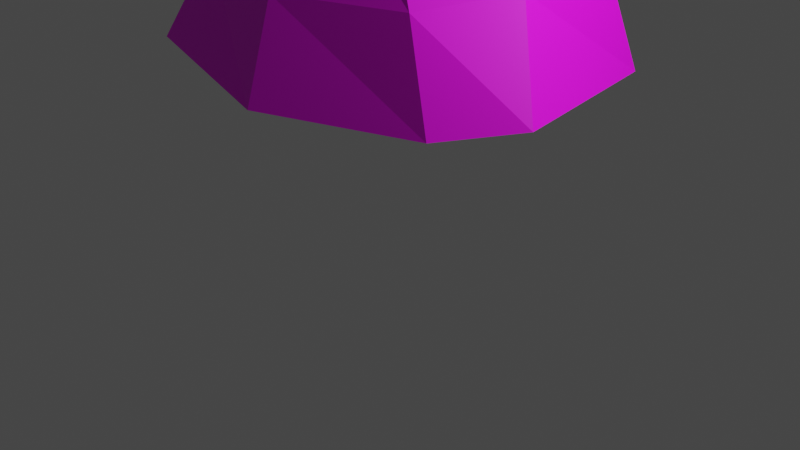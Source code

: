 # Source: Rezultats.blend  (saved by Blender 2.80.75; exported with 4.5.12 LTS)
import bpy
from mathutils import Matrix  # noqa: F401  (used for matrix-valued properties, if any)

bpy.ops.wm.read_factory_settings(use_empty=True)
scene = bpy.context.scene
scene.name = 'Scene'

# ---- collections
col_collection = bpy.data.collections.new('Collection'); scene.collection.children.link(col_collection)

# ---- images (referenced by path relative to the original .blend; pixels are not part of the script)
import os
ASSET_DIR = os.environ.get("B2B_ASSET_DIR", "")  # directory of the original .blend (textures are referenced by path, not embedded)
HERE = os.path.dirname(os.path.abspath(__file__))  # packed textures are extracted next to this script under _unpacked/

def load_image(name, relpath, width, height, colorspace="sRGB"):
    """Load a texture the original file referenced (path relative to the .blend, or extracted next to this script)."""
    p = next((c for c in (os.path.join(HERE, relpath), os.path.join(ASSET_DIR, relpath)) if relpath and os.path.exists(c)), "")
    if p:
        img = bpy.data.images.load(p, check_existing=True)
        img.name = name
    else:  # same state as the original file: an image datablock whose file is absent (Cycles renders it pink)
        img = bpy.data.images.new(name, width, height)
        img.source = "FILE"
        img.filepath = "//" + (relpath or name)
    img.colorspace_settings.name = colorspace
    return img
img_texturescom_waterfoam0021_3_s_jpg = load_image('TexturesCom_WaterFoam0021_3_S.jpg', 'TexturesCom_WaterFoam0021_3_S.jpg', 1024, 1024, 'sRGB')
img_geyser_tif = load_image('Geyser.tif', 'Geyser.tif', 1024, 1024, 'sRGB')

# ---- materials (node trees are filled in below, after node groups)
mat_material_001 = bpy.data.materials.new('Material.001')
mat_material_001.use_transparent_shadow = False
mat_material_002 = bpy.data.materials.new('Material.002')
mat_material_002.use_transparent_shadow = False

# ---- material node trees
mat_material_001.use_nodes = True; mat_material_001.node_tree.nodes.clear()
_N = mat_material_001.node_tree.nodes; _L = mat_material_001.node_tree.links
n0 = _N.new('ShaderNodeOutputMaterial'); n0.name = 'Material Output'; n0.location = (300, 300)
n1 = _N.new('ShaderNodeBsdfPrincipled'); n1.name = 'Principled BSDF'; n1.location = (10, 300)
n1.distribution = 'GGX'
n1.subsurface_method = 'BURLEY'
n1.inputs[3].default_value = 1.45
n1.inputs[27].default_value = (0.0, 0.0, 0.0, 1.0)
n1.inputs[28].default_value = 1.0
n2 = _N.new('ShaderNodeTexImage'); n2.name = 'Image Texture'; n2.location = (-280, 275)
n2.image = img_texturescom_waterfoam0021_3_s_jpg
_L.new(n1.outputs[0], n0.inputs[0])
_L.new(n2.outputs[0], n1.inputs[0])
n0.is_active_output = True
mat_material_002.use_nodes = True; mat_material_002.node_tree.nodes.clear()
_N = mat_material_002.node_tree.nodes; _L = mat_material_002.node_tree.links
n0 = _N.new('ShaderNodeOutputMaterial'); n0.name = 'Material Output'; n0.location = (300, 300)
n1 = _N.new('ShaderNodeBsdfPrincipled'); n1.name = 'Principled BSDF'; n1.location = (10, 300)
n1.distribution = 'GGX'
n1.subsurface_method = 'BURLEY'
n1.inputs[3].default_value = 1.45
n1.inputs[27].default_value = (0.0, 0.0, 0.0, 1.0)
n1.inputs[28].default_value = 1.0
n2 = _N.new('ShaderNodeTexImage'); n2.name = 'Image Texture'; n2.location = (-280, 275)
n2.image = img_geyser_tif
_L.new(n1.outputs[0], n0.inputs[0])
_L.new(n2.outputs[0], n1.inputs[0])
n0.is_active_output = True

# ---- world
world_world = bpy.data.worlds.new('World'); scene.world = world_world
world_world.use_nodes = True; world_world.node_tree.nodes.clear()
_N = world_world.node_tree.nodes; _L = world_world.node_tree.links
n0 = _N.new('ShaderNodeOutputWorld'); n0.name = 'World Output'; n0.location = (300, 300)
n1 = _N.new('ShaderNodeBackground'); n1.name = 'Background'; n1.location = (10, 300)
n1.inputs[0].default_value = (0.05088, 0.05088, 0.05088, 1.0)
_L.new(n1.outputs[0], n0.inputs[0])
n0.is_active_output = True
world_world.color = (0.05088, 0.05088, 0.05088)
world_world.use_sun_shadow = False
world_world.sun_shadow_jitter_overblur = 0.0

# ---- cameras
cam_camera = bpy.data.cameras.new('Camera')
cam_camera.clip_end = 100.0
cam_camera.ortho_scale = 7.314

# ---- lights
light_light = bpy.data.lights.new('Light', 'POINT')
light_light.transmission_factor = 0.0
light_light.energy = 1000.0
light_light.shadow_soft_size = 0.1
light_light.shadow_maximum_resolution = 0.006
light_light.use_absolute_resolution = True

# ---- meshes
me_plane = bpy.data.meshes.new('Plane')
me_plane.from_pydata([(-1.0, -1.0, 0.0), (1.0, -1.0, 0.0), (-1.0, 1.0, 0.0), (1.0, 1.0, 0.0)], [], [(0, 1, 3, 2)])
_uv = me_plane.uv_layers.new(name='UVMap')
_uv.uv.foreach_set('vector', [0.0, 0.0, 1.0, 0.0, 1.0, 1.0, 0.0, 1.0])
me_plane.materials.append(mat_material_001)
me_plane.use_remesh_preserve_volume = False
me_plane.use_remesh_preserve_attributes = False
me_plane.use_mirror_vertex_groups = False
me_plane.update()
me_cylinder_001 = bpy.data.meshes.new('Cylinder.001')
me_cylinder_001.from_pydata([(1.49e-08, 2.083, -1.128), (0.0, 0.7489, 1.607), (1.625, 1.507, -1.229), (0.4781, 0.4626, 0.9724), (2.247, -0.6947, -1.061), (0.5799, -0.1196, 0.9591), (1.631, -1.242, -1.185), (0.5121, -0.4814, 1.041), (-0.01002, -1.763, -1.222), (-7.451e-08, -0.6661, 1.091), (-1.651, -1.49, -0.9909), (-0.6992, -0.4026, 1.021), (-2.191, -0.3188, -0.4002), (-0.9147, -0.1468, 0.9678), (-2.255, 1.508, -0.9982), (-0.7204, 0.3464, 0.676), (0.7345, 0.7363, 1.013), (0.0, 1.107, 1.347), (0.7604, -0.1728, 0.5256), (0.5025, -0.6671, 0.8856), (-0.2853, -0.8505, 0.8772), (-0.8681, -0.6013, 0.9782), (-1.06, -0.03517, 1.01), (-0.9257, 0.7272, 0.79), (0.09103, 0.2686, -0.7857), (0.002219, 0.3265, -0.4808), (0.1994, 0.1382, -0.6474), (0.02695, 0.4316, -0.465), (-0.123, -0.02331, -0.6357), (-0.05207, -0.1812, -0.5587), (-0.4827, 0.1703, -0.4472), (-0.4451, 0.03683, -0.6757), (-0.3009, 1.656, 0.07188), (1.372, 1.218, -0.08574), (1.74, -0.2736, -0.1404), (1.182, -1.002, -0.2803), (-0.1245, -1.384, -0.3047), (-1.325, -1.12, -0.1279), (-1.811, -0.1525, 0.2205), (-1.999, 1.183, -0.07614)], [], [(32, 17, 16, 33), (33, 16, 18, 34), (34, 18, 19, 35), (35, 19, 20, 36), (36, 20, 21, 37), (37, 21, 22, 38), (7, 5, 26, 27), (38, 22, 23, 39), (39, 23, 17, 32), (0, 2, 4, 6, 8, 10, 12, 14), (1, 3, 16, 17), (3, 5, 18, 16), (5, 7, 19, 18), (7, 9, 20, 19), (9, 11, 21, 20), (11, 13, 22, 21), (13, 15, 23, 22), (15, 1, 17, 23), (24, 25, 31, 30, 29, 28, 27, 26), (3, 1, 25, 24), (1, 15, 31, 25), (13, 11, 29, 30), (9, 7, 27, 28), (5, 3, 24, 26), (15, 13, 30, 31), (11, 9, 28, 29), (14, 39, 32, 0), (12, 38, 39, 14), (10, 37, 38, 12), (8, 36, 37, 10), (6, 35, 36, 8), (4, 34, 35, 6), (2, 33, 34, 4), (0, 32, 33, 2)])
_uv = me_cylinder_001.uv_layers.new(name='UVMap')
_uv.uv.foreach_set('vector', [1.0, 0.7079, 1.0, 1.0, 0.875, 1.0, 0.875, 0.7079, 0.875, 0.7079, 0.875, 1.0, 0.75, 1.0, 0.75, 0.7079, 0.75, 0.7079, 0.75, 1.0, 0.625, 1.0, 0.625, 0.7079, 0.625, 0.7079, 0.625, 1.0, 0.5, 1.0, 0.5, 0.7079, 0.5, 0.7079, 0.5, 1.0, 0.375, 1.0, 0.375, 0.7079, 0.375, 0.7079, 0.375, 1.0, 0.25, 1.0, 0.25, 0.7079, 0.3774, 0.1226, 0.4302, 0.25, 0.4302, 0.25, 0.3774, 0.1226, 0.25, 0.7079, 0.25, 1.0, 0.125, 1.0, 0.125, 0.7079, 0.125, 0.7079, 0.125, 1.0, 0.0, 1.0, 0.0, 0.7079, 0.75, 0.49, 0.9197, 0.4197, 0.99, 0.25, 0.9197, 0.08029, 0.75, 0.01, 0.5803, 0.08029, 0.51, 0.25, 0.5803, 0.4197, 0.25, 0.4302, 0.3774, 0.3774, 0.4197, 0.4197, 0.25, 0.49, 0.3774, 0.3774, 0.4302, 0.25, 0.49, 0.25, 0.4197, 0.4197, 0.4302, 0.25, 0.3774, 0.1226, 0.4197, 0.08029, 0.49, 0.25, 0.3774, 0.1226, 0.25, 0.06978, 0.25, 0.01, 0.4197, 0.08029, 0.25, 0.06978, 0.1226, 0.1226, 0.08029, 0.08029, 0.25, 0.01, 0.1226, 0.1226, 0.06978, 0.25, 0.01, 0.25, 0.08029, 0.08029, 0.06978, 0.25, 0.1226, 0.3774, 0.08029, 0.4197, 0.01, 0.25, 0.1226, 0.3774, 0.25, 0.4302, 0.25, 0.49, 0.08029, 0.4197, 0.3774, 0.3774, 0.25, 0.4302, 0.1226, 0.3774, 0.06978, 0.25, 0.1226, 0.1226, 0.25, 0.06978, 0.3774, 0.1226, 0.4302, 0.25, 0.3774, 0.3774, 0.25, 0.4302, 0.25, 0.4302, 0.3774, 0.3774, 0.25, 0.4302, 0.1226, 0.3774, 0.1226, 0.3774, 0.25, 0.4302, 0.06978, 0.25, 0.1226, 0.1226, 0.1226, 0.1226, 0.06978, 0.25, 0.25, 0.06978, 0.3774, 0.1226, 0.3774, 0.1226, 0.25, 0.06978, 0.4302, 0.25, 0.3774, 0.3774, 0.3774, 0.3774, 0.4302, 0.25, 0.1226, 0.3774, 0.06978, 0.25, 0.06978, 0.25, 0.1226, 0.3774, 0.1226, 0.1226, 0.25, 0.06978, 0.25, 0.06978, 0.1226, 0.1226, 0.125, 0.5, 0.125, 0.7079, 0.0, 0.7079, 0.0, 0.5, 0.25, 0.5, 0.25, 0.7079, 0.125, 0.7079, 0.125, 0.5, 0.375, 0.5, 0.375, 0.7079, 0.25, 0.7079, 0.25, 0.5, 0.5, 0.5, 0.5, 0.7079, 0.375, 0.7079, 0.375, 0.5, 0.625, 0.5, 0.625, 0.7079, 0.5, 0.7079, 0.5, 0.5, 0.75, 0.5, 0.75, 0.7079, 0.625, 0.7079, 0.625, 0.5, 0.875, 0.5, 0.875, 0.7079, 0.75, 0.7079, 0.75, 0.5, 1.0, 0.5, 1.0, 0.7079, 0.875, 0.7079, 0.875, 0.5])
me_cylinder_001.materials.append(mat_material_002)
me_cylinder_001.use_remesh_preserve_volume = False
me_cylinder_001.use_remesh_preserve_attributes = False
me_cylinder_001.use_mirror_vertex_groups = False
me_cylinder_001.update()

# ---- objects
ob_plane = bpy.data.objects.new('Plane', me_plane)
ob_light = bpy.data.objects.new('Light', light_light)
ob_camera = bpy.data.objects.new('Camera', cam_camera)
ob_cylinder = bpy.data.objects.new('Cylinder', me_cylinder_001)

# ---- transforms, parenting, visibility, modifiers, constraints
ob_plane.location = (-0.1815, 0.03705, 2.331)
ob_plane.scale = (0.3277, 0.3277, 0.3277)
ob_plane.lineart.crease_threshold = 0.0
_m = ob_plane.modifiers.new('ParticleSettings', 'PARTICLE_SYSTEM')
ob_light.location = (4.076, 1.005, 5.904)
ob_light.rotation_euler = (0.6503, 0.05522, 1.866)
ob_light.lock_rotations_4d = False
ob_light.empty_display_type = 'ARROWS'
ob_light.color = (0.0, 0.0, 0.0, 0.0)
ob_light.lineart.crease_threshold = 0.0
ob_camera.location = (7.359, -6.926, 4.958)
ob_camera.rotation_euler = (1.109, 0.0, 0.8149)
ob_camera.lock_rotations_4d = False
ob_camera.empty_display_type = 'ARROWS'
ob_camera.color = (0.0, 0.0, 0.0, 0.0)
ob_camera.display_type = 'WIRE'
ob_camera.lineart.crease_threshold = 0.0
ob_cylinder.location = (0.0, 0.0, 2.84)
ob_cylinder.lineart.crease_threshold = 0.0

# ---- collection membership
scene.collection.objects.link(ob_plane)
col_collection.objects.link(ob_light)
col_collection.objects.link(ob_camera)
col_collection.objects.link(ob_cylinder)

# ---- scene / render settings (as saved in the file)
scene.camera = ob_camera
scene.frame_start = 1; scene.frame_end = 250; scene.frame_set(107)
scene.render.engine = 'BLENDER_EEVEE_NEXT'
scene.cycles.use_denoising = False
scene.cycles.samples = 128
scene.cycles.sampling_pattern = 'TABULATED_SOBOL'
scene.cycles.use_adaptive_sampling = False
scene.cycles.use_light_tree = False
scene.view_settings.view_transform = 'Filmic'
bpy.context.view_layer.update()
